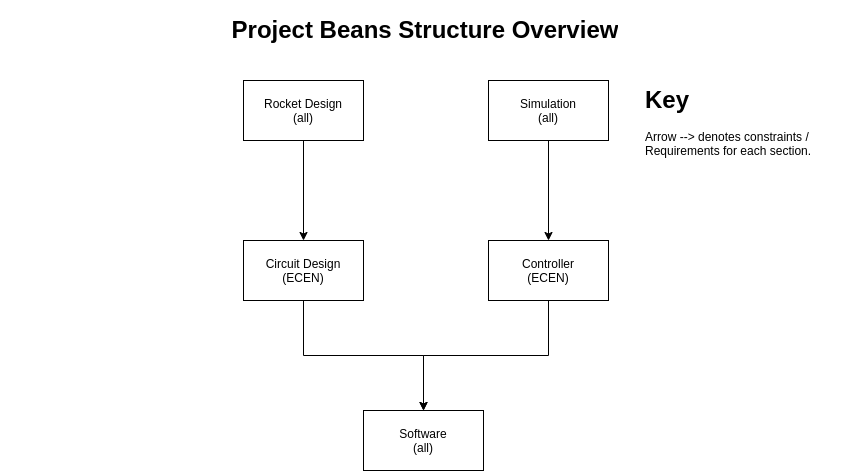

The diagram above was exported from draw.io. Its source (the exported page's mxGraphModel, read from the mxfile embedded in the PNG):
<mxGraphModel dx="2050" dy="1110" grid="1" gridSize="10" guides="1" tooltips="1" connect="1" arrows="1" fold="1" page="1" pageScale="1" pageWidth="850" pageHeight="1100" background="#ffffff" math="0" shadow="0">
  <root>
    <mxCell id="0" />
    <mxCell id="1" parent="0" />
    <mxCell id="2" style="edgeStyle=orthogonalEdgeStyle;rounded=0;orthogonalLoop=1;jettySize=auto;html=1;" edge="1" source="3" target="4" parent="1">
      <mxGeometry relative="1" as="geometry" />
    </mxCell>
    <mxCell id="3" value="Circuit Design&lt;br&gt;(ECEN)" style="rounded=0;whiteSpace=wrap;html=1;" vertex="1" parent="1">
      <mxGeometry x="243" y="240" width="120" height="60" as="geometry" />
    </mxCell>
    <mxCell id="4" value="Software&lt;br&gt;(all)" style="rounded=0;whiteSpace=wrap;html=1;" vertex="1" parent="1">
      <mxGeometry x="363" y="410" width="120" height="60" as="geometry" />
    </mxCell>
    <mxCell id="5" style="edgeStyle=orthogonalEdgeStyle;rounded=0;orthogonalLoop=1;jettySize=auto;html=1;" edge="1" source="6" target="3" parent="1">
      <mxGeometry relative="1" as="geometry" />
    </mxCell>
    <mxCell id="6" value="Rocket Design&lt;br&gt;(all)" style="rounded=0;whiteSpace=wrap;html=1;" vertex="1" parent="1">
      <mxGeometry x="243" y="80" width="120" height="60" as="geometry" />
    </mxCell>
    <mxCell id="7" style="edgeStyle=orthogonalEdgeStyle;rounded=0;orthogonalLoop=1;jettySize=auto;html=1;exitX=0.5;exitY=1;exitDx=0;exitDy=0;" edge="1" source="8" target="4" parent="1">
      <mxGeometry relative="1" as="geometry" />
    </mxCell>
    <mxCell id="8" value="Controller&lt;br&gt;(ECEN)" style="rounded=0;whiteSpace=wrap;html=1;" vertex="1" parent="1">
      <mxGeometry x="488" y="240" width="120" height="60" as="geometry" />
    </mxCell>
    <mxCell id="9" style="edgeStyle=orthogonalEdgeStyle;rounded=0;orthogonalLoop=1;jettySize=auto;html=1;" edge="1" source="10" target="8" parent="1">
      <mxGeometry relative="1" as="geometry" />
    </mxCell>
    <mxCell id="10" value="Simulation&lt;br&gt;(all)" style="rounded=0;whiteSpace=wrap;html=1;" vertex="1" parent="1">
      <mxGeometry x="488" y="80" width="120" height="60" as="geometry" />
    </mxCell>
    <mxCell id="11" value="&lt;h1&gt;Key&lt;/h1&gt;&lt;p&gt;Arrow --&amp;gt; denotes constraints / Requirements for each section.&lt;/p&gt;" style="text;html=1;strokeColor=none;fillColor=none;spacing=5;spacingTop=-20;whiteSpace=wrap;overflow=hidden;rounded=0;" vertex="1" parent="1">
      <mxGeometry x="640" y="80" width="190" height="100" as="geometry" />
    </mxCell>
    <mxCell id="12" value="&lt;h1&gt;Project Beans Structure Overview&lt;/h1&gt;" style="text;html=1;strokeColor=none;fillColor=none;spacing=5;spacingTop=-20;whiteSpace=wrap;overflow=hidden;rounded=0;align=center;" vertex="1" parent="1">
      <mxGeometry y="10" width="850" height="50" as="geometry" />
    </mxCell>
  </root>
</mxGraphModel>